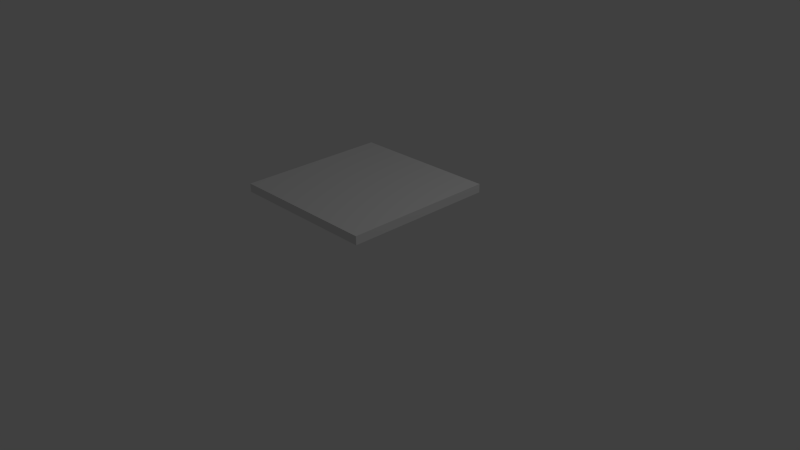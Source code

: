# Source: Board_mk3.blend  (saved by Blender 2.64.0; exported with 4.5.12 LTS)
import bpy
from mathutils import Matrix  # noqa: F401  (used for matrix-valued properties, if any)

bpy.ops.wm.read_factory_settings(use_empty=True)
scene = bpy.context.scene
scene.name = 'Scene'

# ---- collections
col_collection_1 = bpy.data.collections.new('Collection 1'); scene.collection.children.link(col_collection_1)

# ---- materials (node trees are filled in below, after node groups)
mat_material_001 = bpy.data.materials.new('Material.001')
mat_material_001.alpha_threshold = 0.0
mat_material_001.use_transparent_shadow = False
mat_material_001.preview_render_type = 'CUBE'
mat_material_001.roughness = 0.5
mat_material_001.line_color = (0.0, 0.0, 0.0, 1.0)
mat_material = bpy.data.materials.new('Material')
mat_material.alpha_threshold = 0.0
mat_material.use_transparent_shadow = False
mat_material.preview_render_type = 'CUBE'
mat_material.roughness = 0.5
mat_material.line_color = (0.0, 0.0, 0.0, 1.0)

# ---- material node trees

# ---- world
world_world = bpy.data.worlds.new('World'); scene.world = world_world
world_world.color = (0.05088, 0.05088, 0.05088)
world_world.use_sun_shadow = False
world_world.sun_shadow_jitter_overblur = 0.0
world_world.cycles.sampling_method = 'MANUAL'
world_world.cycles.sample_map_resolution = 256

# ---- cameras
cam_camera = bpy.data.cameras.new('Camera')
cam_camera.clip_end = 100.0
cam_camera.lens = 35.0
cam_camera.sensor_width = 32.0
cam_camera.sensor_height = 18.0
cam_camera.ortho_scale = 7.314
cam_camera.dof.focus_distance = 0.0
cam_camera.dof.aperture_fstop = 128.0

# ---- lights
light_lamp = bpy.data.lights.new('Lamp', 'POINT')
light_lamp.transmission_factor = 0.0
light_lamp.cutoff_distance = 30.0
light_lamp.energy = 100.0
light_lamp.shadow_buffer_clip_start = 1.001
light_lamp.shadow_soft_size = 1.0
light_lamp.shadow_maximum_resolution = 0.006
light_lamp.use_absolute_resolution = True
light_lamp.cycles.use_multiple_importance_sampling = False

# ---- meshes
me_plane = bpy.data.meshes.new('Plane')
me_plane.from_pydata([(2.078, 1.644, -0.05822), (2.078, -0.3564, -0.05822), (0.07845, -0.3564, -0.05822), (0.07845, 1.644, -0.05822), (2.078, 1.644, -0.1697), (2.078, -0.3564, -0.1697), (0.07845, -0.3564, -0.1697), (0.07846, 1.644, -0.1697), (2.078, 1.644, -0.05822), (2.078, -0.3564, -0.05822), (0.07845, -0.3564, -0.05822), (0.07846, 1.644, -0.05822)], [], [(0, 3, 2, 1), (4, 5, 6, 7), (4, 8, 9, 5), (5, 9, 10, 6), (6, 10, 11, 7), (8, 4, 7, 11)])
me_plane.polygons.foreach_set('material_index', [0, 1, 1, 1, 1, 1])
_uv = me_plane.uv_layers.new(name='UVTex')
_uv.uv.foreach_set('vector', [0.0, 0.0, 0.0, 0.0, 0.0, 0.0, 0.0, 0.0, 0.9807, 0.9571, 0.9807, 0.0, 0.0, 0.0, 0.0, 0.9571, 0.9571, 0.0006244, 0.9571, 1.0, 0.0, 1.0, 0.0, 0.0006244, 0.9807, 0.0006244, 0.9807, 1.0, 0.0, 1.0, 0.0, 0.0006244, 0.9571, 0.0006244, 0.9571, 1.0, 1.0, 1.0, 1.0, 0.0006244, 0.9807, 0.0006244, 0.9807, 0.0, 0.0, 0.0, 0.0, 0.0006244])
me_plane.materials.append(mat_material_001)
me_plane.materials.append(mat_material)
me_plane.use_remesh_preserve_volume = False
me_plane.use_remesh_preserve_attributes = False
me_plane.use_mirror_vertex_groups = False
me_plane.update()

# ---- objects
ob_plane = bpy.data.objects.new('Plane', me_plane)
ob_lamp = bpy.data.objects.new('Lamp', light_lamp)
ob_camera = bpy.data.objects.new('Camera', cam_camera)

# ---- transforms, parenting, visibility, modifiers, constraints
ob_plane.location = (-1.117, -0.7294, 1.059)
ob_plane.lineart.crease_threshold = 0.0
ob_lamp.location = (4.076, 1.005, 5.904)
ob_lamp.rotation_euler = (0.6503, 0.05522, 1.866)
ob_lamp.lock_rotations_4d = False
ob_lamp.empty_display_type = 'ARROWS'
ob_lamp.color = (0.0, 0.0, 0.0, 0.0)
ob_lamp.lineart.crease_threshold = 0.0
ob_camera.location = (7.481, -6.508, 5.344)
ob_camera.rotation_euler = (1.109, 0.01082, 0.8149)
ob_camera.lock_rotations_4d = False
ob_camera.empty_display_type = 'ARROWS'
ob_camera.color = (0.0, 0.0, 0.0, 0.0)
ob_camera.display_type = 'WIRE'
ob_camera.lineart.crease_threshold = 0.0

# ---- collection membership
col_collection_1.objects.link(ob_plane)
col_collection_1.objects.link(ob_lamp)
col_collection_1.objects.link(ob_camera)

# ---- scene / render settings (as saved in the file)
scene.camera = ob_camera
scene.frame_start = 1; scene.frame_end = 250; scene.frame_set(1)
scene.render.engine = 'BLENDER_EEVEE_NEXT'
scene.render.image_settings.color_mode = 'RGB'
scene.render.image_settings.compression = 90
scene.render.resolution_percentage = 50
scene.render.dither_intensity = 0.0
scene.render.bake_margin = 2
scene.render.bake_bias = 0.0
scene.cycles.use_denoising = False
scene.cycles.samples = 10
scene.cycles.sampling_pattern = 'TABULATED_SOBOL'
scene.cycles.light_sampling_threshold = 0.0
scene.cycles.use_adaptive_sampling = False
scene.cycles.use_light_tree = False
scene.cycles.blur_glossy = 0.0
scene.cycles.volume_bounces = 1
scene.cycles.pixel_filter_type = 'GAUSSIAN'
scene.cycles.sample_clamp_indirect = 0.0
scene.view_settings.view_transform = 'Standard'
bpy.context.view_layer.update()
